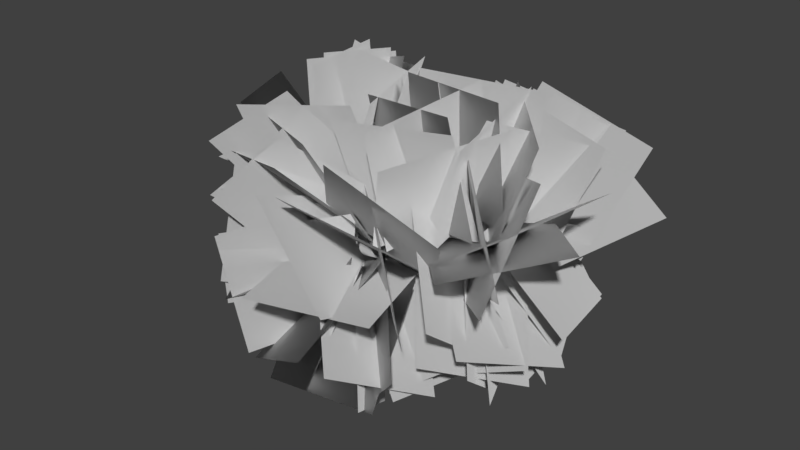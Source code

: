 # Source: Shane_Leaf_Blob_Radial_Test_01.blend  (saved by Blender 2.80.75; exported with 4.5.12 LTS)
import bpy
from mathutils import Matrix  # noqa: F401  (used for matrix-valued properties, if any)

bpy.ops.wm.read_factory_settings(use_empty=True)
scene = bpy.context.scene
scene.name = 'Scene'

# ---- collections
col_collection_1 = bpy.data.collections.new('Collection 1'); scene.collection.children.link(col_collection_1)

# ---- world
world_world = bpy.data.worlds.new('World'); scene.world = world_world
world_world.color = (0.05088, 0.05088, 0.05088)
world_world.use_sun_shadow = False
world_world.sun_shadow_jitter_overblur = 0.0
world_world.cycles.sampling_method = 'MANUAL'

# ---- meshes
me_plane = bpy.data.meshes.new('Plane')
me_plane.from_pydata([(0.9567, -0.7864, 0.5774), (1.966, -0.6486, 2.693), (2.296, 0.9895, -0.1767), (3.305, 1.127, 1.939), (-0.9499, -0.7318, -0.7933), (-2.573, -1.291, -2.382), (-2.39, 0.8733, 0.1129), (-4.013, 0.3137, -1.475), (-0.8577, -1.381, -0.6585), (-0.9042, -1.106, -2.941), (-0.09676, 0.7751, -0.4142), (-0.1433, 1.05, -2.697), (-0.3907, -0.2228, 0.4338), (-0.2332, 1.809, 1.612), (-0.4206, 0.9592, -1.602), (-0.263, 2.991, -0.4238), (0.4678, -0.4337, -0.908), (1.864, -1.757, -2.191), (-0.3767, -2.324, 0.1222), (1.02, -3.647, -1.161), (-1.294, -1.511, -0.6021), (-1.045, -2.942, -2.448), (1.041, -1.345, -0.415), (1.291, -2.775, -2.261), (0.3105, 0.2707, -0.6112), (1.634, -0.1719, -2.511), (0.1916, -2.039, -0.156), (1.515, -2.481, -2.056), (-1.211, -1.737, -0.1766), (-0.528, -3.949, -0.08725), (1.002, -1.054, -0.2002), (1.685, -3.266, -0.1108), (-1.06, -1.693, 0.341), (-0.1895, -3.381, 1.669), (1.084, -1.092, -0.3013), (1.955, -2.78, 1.027), (-1.622, 1.195, 0.2765), (-2.019, 1.664, 2.513), (-1.304, -1.042, 0.8023), (-1.701, -0.5724, 3.039), (1.426, -1.366, 0.3336), (2.175, -1.633, 2.539), (1.19, 0.939, 0.6931), (1.939, 0.6715, 2.898), (1.019, 1.031, -1.108), (2.029, -0.1193, -2.901), (1.619, -0.7183, 0.3525), (2.628, -1.869, -1.44), (0.9239, 0.3709, -0.1899), (2.188, -0.7811, -1.73), (1.028, -1.429, 1.241), (2.292, -2.581, -0.2991), (1.501, 0.3299, 0.5785), (2.356, -0.4977, 2.584), (0.3934, -1.691, 0.2169), (1.249, -2.518, 2.223), (0.002659, 0.0331, 0.5611), (-0.1484, -0.08025, 2.893), (2.285, -0.4661, 0.6846), (2.134, -0.5795, 3.016), (0.9287, 1.716, -0.03618), (2.284, 2.217, -1.879), (1.886, -0.4179, 0.08793), (3.242, 0.08319, -1.755), (1.371, 1.616, 0.3016), (3.023, 1.809, -1.28), (1.9, -0.5996, 0.5827), (3.551, -0.4065, -0.9992), (-1.098, -0.4269, 0.7853), (-2.474, -0.9111, 2.612), (-2.973, 0.2027, -0.4604), (-4.349, -0.2815, 1.366), (-0.642, 0.1329, -0.6923), (-1.227, -0.6268, -2.838), (-2.914, 0.1973, -0.09532), (-3.499, -0.5624, -2.241), (-0.6364, 0.2044, 0.2999), (-0.4675, 1.157, 2.396), (-2.835, 0.8947, 0.1635), (-2.666, 1.847, 2.26), (-0.8382, 0.08744, 0.4354), (-0.7748, 1.074, 2.536), (-2.812, 1.215, -0.03506), (-2.749, 2.202, 2.065), (-0.8238, -1.538, 0.5525), (0.3155, -2.767, 2.171), (1.196, -1.059, -0.5054), (2.335, -2.288, 1.113), (1.354, -0.236, 0.7545), (0.7558, 1.228, 2.475), (1.482, 1.563, -0.7321), (0.8835, 3.027, 0.988), (0.9279, 0.1363, 1.229), (2.21, -1.448, 2.341), (1.99, -0.4031, -0.7642), (3.272, -1.988, 0.348), (-1.758, -0.5598, 0.03955), (-2.442, -1.551, 2.07), (0.3592, -1.581, 0.2543), (-0.3247, -2.572, 2.285), (2.234, 0.2938, -0.5232), (1.629, 1.872, -2.11), (0.5605, 1.067, 0.883), (-0.04389, 2.645, -0.7037), (2.778, 1.23, 0.3035), (2.226, 3.166, -0.8359), (0.5638, 0.5645, 0.245), (0.01202, 2.5, -0.8944), (0.62, 0.318, -0.1018), (0.1827, 2.095, -1.525), (2.575, 1.353, 0.5909), (2.138, 3.131, -0.832), (0.2226, 0.1242, -0.294), (0.3592, 1.959, -1.668), (-1.814, 0.8535, 0.4774), (-1.677, 2.689, -0.8968), (0.6039, 0.9204, -0.8797), (0.466, 2.563, 0.7322), (-0.8132, -0.4126, 0.3572), (-0.9511, 1.23, 1.969), (-2.832, 1.156, 0.4504), (-3.058, 2.342, -1.546), (-0.7982, 0.2891, -0.2952), (-1.024, 1.476, -2.291), (-2.528, -0.02857, -0.3115), (-2.765, 1.182, -2.286), (-1.276, 1.708, 0.6033), (-1.513, 2.919, -1.372), (-0.261, -1.176, 1.14), (1.403, -2.782, 1.602), (0.3369, -1.212, -1.14), (2.001, -2.818, -0.6785), (-0.7814, -2.133, -0.6464), (-1.168, -2.2, -2.914), (0.0924, -0.01456, -0.858), (-0.2946, -0.08144, -3.126), (-0.4966, -1.019, -0.6881), (-0.04942, -1.066, -2.958), (1.481, 0.1252, -0.3222), (1.929, 0.07814, -2.592), (0.7584, -1.82, 0.2079), (0.6162, -3.828, -0.9358), (-1.134, -1.06, -0.8901), (-1.276, -3.069, -2.034), (0.2873, -0.9692, -0.5567), (0.2216, -0.7814, -2.895), (-1.48, 0.5644, -0.3839), (-1.546, 0.7521, -2.722), (-0.8315, 1.268, 0.2044), (-1.169, 2.4, -1.797), (-3.006, 0.4546, 0.1106), (-3.343, 1.587, -1.89), (-0.7044, 0.968, -0.3351), (-1.568, 1.75, -2.336), (-2.802, 0.1975, 0.2691), (-3.666, 0.9796, -1.732), (1.571, -0.5715, -0.8111), (1.857, 0.5011, -2.849), (0.6257, 1.356, 0.07054), (0.9119, 2.428, -1.967), (2.295, 0.07259, -0.3343), (2.533, 1.194, -2.355), (0.1407, 0.9173, -0.1195), (0.3792, 2.039, -2.14), (-1.946, 1.338, -0.2946), (-2.072, 1.778, -2.593), (-0.391, -0.3659, -0.7062), (-0.517, 0.0741, -3.004), (-0.05668, -1.298, -1.374), (-1.161, -3.319, -1.755), (-0.5126, -1.479, 0.9086), (-1.617, -3.5, 0.5274), (-0.1281, -0.7315, -1.003), (-1.896, -1.691, -2.14), (-1.346, -0.8115, 0.9582), (-3.113, -1.771, -0.1782), (-0.5674, -0.6541, 0.141), (-1.728, -1.98, -1.409), (-2.606, 0.03275, 1.08), (-3.767, -1.293, -0.4696), (-2.11, 0.3921, -0.8591), (-1.401, 2.462, -1.752), (-1.773, 1.22, 1.328), (-1.064, 3.29, 0.4352), (-0.9678, 1.237, 0.1605), (-1.629, 3.152, -0.9688), (-3.189, 0.7171, 0.5782), (-3.85, 2.632, -0.5511), (1.349, -0.171, -0.4961), (1.205, 1.346, -2.293), (-0.2462, 1.088, 0.6948), (-0.3903, 2.605, -1.102), (-1.991, -0.7382, -0.5282), (-2.836, -0.07254, -2.561), (-1.412, 1.436, -0.05662), (-2.257, 2.102, -2.089), (-0.2144, -0.5327, 0.5057), (-0.2975, -1.431, 2.624), (-2.412, -1.129, 0.1669), (-2.495, -2.027, 2.285), (1.93, -0.6631, 0.4498), (1.857, -1.42, 2.648), (-0.3573, -1.032, 0.2465), (-0.4307, -1.789, 2.445), (0.2868, 1.036, 0.03736), (-0.4735, 1.446, 2.207), (1.513, -0.7942, 0.8125), (0.7523, -0.3845, 2.982), (-0.02906, -0.3083, 0.6874), (-0.002844, 0.07588, 2.959), (2.156, 0.4064, 0.5414), (2.182, 0.7905, 2.813), (0.274, -0.2805, 0.371), (-0.04569, 0.9632, 2.336), (2.047, 1.133, -0.2353), (1.728, 2.377, 1.73), (0.9988, -0.5489, 0.7538), (0.7352, 0.771, 2.623), (0.9324, 1.328, -0.5806), (0.6688, 2.648, 1.289), (-2.14, -0.4514, 0.8815), (-1.319, -0.0286, 3.038), (-0.3486, 0.7539, -0.03671), (0.4724, 1.177, 2.12), (-1.524, 1.075, 0.5014), (-0.754, 1.163, 2.735), (-0.8989, -1.201, 0.3751), (-0.1287, -1.113, 2.608), (-0.3014, -0.7143, 0.9584), (-1.435, -1.786, 2.721), (-2.204, -0.9497, -0.4079), (-3.337, -2.022, 1.355), (0.3914, 0.2129, -0.3608), (0.4365, 1.535, -2.301), (2.434, 1.148, 0.3233), (2.479, 2.469, -1.617), (0.9365, 1.096, -0.8743), (1.708, 0.5433, -3.035), (2.0, -0.8225, -0.004039), (2.771, -1.375, -2.164), (1.232, 1.274, 0.04809), (0.4824, 2.059, 2.07), (0.4146, -0.8101, 0.5541), (-0.3351, -0.02499, 2.576), (-2.302, -0.458, 0.3655), (-3.843, -0.1365, -1.36), (-1.141, 1.451, -0.3159), (-2.682, 1.772, -2.041), (0.1383, -0.6641, 0.9079), (-0.9714, -1.864, 2.574), (-0.9402, -1.936, -0.7257), (-2.05, -3.135, 0.9408), (-1.694, -0.6463, -0.2076), (-2.714, -2.043, 1.342), (0.3752, -1.542, 0.347), (-0.6449, -2.939, 1.896), (-2.22, 0.442, -0.143), (-3.685, -1.352, -0.4562), (-0.8724, -0.8966, 1.219), (-2.338, -2.691, 0.906), (0.7459, 0.09461, 0.6157), (1.139, 1.044, 2.74), (2.55, 1.331, -0.2703), (2.942, 2.28, 1.854), (-1.173, -0.259, -0.3364), (-2.851, -1.694, -1.048), (0.22, -2.075, 0.04177), (-1.458, -3.511, -0.6698), (0.07386, -1.754, 0.839), (-1.364, -3.617, 0.7121), (-0.7646, -0.9668, -1.218), (-2.203, -2.829, -1.345), (-1.486, -0.1854, 0.3565), (-1.45, 1.671, 1.811), (0.7344, 0.2785, -0.2893), (0.7698, 2.134, 1.165), (0.7712, 0.2567, -0.2176), (0.7835, 2.091, 1.162), (-1.446, -0.0908, 0.2644), (-1.433, 1.744, 1.644), (-1.474, 1.016, -0.6814), (-1.653, 3.349, -0.4025), (-2.928, 0.6861, 1.144), (-3.107, 3.019, 1.423), (0.7381, 1.261, 0.6513), (1.816, 3.272, 1.233), (2.753, 0.4419, -0.2504), (3.831, 2.453, 0.3316), (-0.9815, 0.102, 0.5472), (-1.185, 1.076, 2.665), (-2.839, 1.318, -0.1907), (-3.043, 2.292, 1.927), (0.6859, -1.425, -0.6719), (0.7378, -1.134, -2.989), (-0.9969, 0.1871, -0.5074), (-0.945, 0.4778, -2.825), (2.945, 1.047, -0.2694), (3.529, 2.214, 1.697), (0.7303, 0.8321, 0.5156), (1.314, 1.999, 2.482), (2.681, 0.3591, -0.103), (3.36, 0.8262, 2.093), (0.4424, 0.3251, 0.5954), (1.12, 0.7922, 2.792), (1.143, 0.02103, 0.7272), (1.79, 0.9692, 2.745), (2.397, 1.603, -0.4185), (3.044, 2.552, 1.599), (1.539, -0.02377, 0.7553), (2.167, 1.072, 2.714), (2.124, 1.86, -0.4866), (2.753, 2.956, 1.472), (-1.142, -1.229, 0.7219), (-1.449, -1.119, 3.004), (-1.762, 0.9837, 0.5324), (-2.069, 1.093, 2.814), (-1.157, 1.002, 0.5462), (-1.052, 2.521, -1.186), (0.8275, 0.06258, -0.1571), (0.9325, 1.581, -1.889), (-0.04261, 0.008692, -0.2165), (-0.6983, 1.493, 1.466), (2.042, 1.06, -0.3313), (1.386, 2.544, 1.351), (-1.754, -0.3872, -1.177), (-1.292, 0.9753, -2.982), (-0.4449, 0.9532, 0.17), (0.01684, 2.316, -1.634), (-1.184, -0.2004, -0.4696), (-1.053, 1.206, -2.351), (0.7685, 0.7829, 0.4009), (0.8989, 2.19, -1.48), (-1.029, 0.7487, 0.727), (-0.984, 2.821, -0.3716), (0.8114, 0.03625, -0.5414), (0.8567, 2.109, -1.64), (-0.3538, -0.2262, -0.6271), (-0.299, 1.499, -2.186), (0.1813, 1.282, 1.061), (0.2361, 3.008, -0.4988), (-0.7235, -0.5849, 1.091), (-2.49, -2.117, 1.412), (-0.1716, -1.648, -0.9423), (-1.938, -3.18, -0.6209), (-0.4023, -1.379, -0.7401), (1.168, -2.159, -2.223), (1.203, -0.09942, 0.287), (2.773, -0.8785, -1.196), (1.705, 1.103, -0.8225), (2.875, -0.3032, -2.309), (0.6027, -0.7727, 0.08403), (1.772, -2.179, -1.403), (2.067, 0.6435, -0.1318), (3.144, -0.801, -1.576), (0.05848, -0.3998, -0.5852), (1.135, -1.844, -2.029), (-0.07252, -0.865, -0.4642), (0.2272, -1.048, -2.736), (1.717, 0.5724, -0.3438), (2.017, 0.3895, -2.615), (0.1618, -0.9265, 0.8443), (-0.9249, -2.511, 2.208), (-1.611, -1.043, -0.7037), (-2.697, -2.628, 0.6601), (-1.188, 1.029, 0.4449), (-0.8636, 2.575, -1.263), (0.1082, -0.5193, -0.7101), (0.4329, 1.027, -2.417), (0.6505, 0.8752, 0.5197), (1.357, 1.136, 2.749), (2.237, -0.8361, 0.2172), (2.944, -0.575, 2.447), (1.891, 1.169, -0.5526), (3.404, -0.02546, -1.812), (0.966, -0.8, 0.2029), (2.48, -1.994, -1.056), (-1.876, -0.9725, 0.2808), (-4.156, -1.126, 0.5101), (-2.029, 1.319, 0.3017), (-4.309, 1.165, 0.531), (-0.7216, -0.9717, -1.265), (0.4383, -2.196, -2.885), (0.7421, -1.761, 0.3795), (1.902, -2.985, -1.241), (-0.4631, -0.4722, -1.193), (0.3651, -1.36, -3.187), (0.4724, -2.255, -0.01075), (1.301, -3.143, -2.005), (-1.367, -1.017, -0.7515), (-1.351, -0.8789, -3.1), (0.9826, -0.8907, -0.7283), (0.9985, -0.7524, -3.077), (-0.8577, 0.2369, -0.2956), (-0.08462, 2.332, -0.8665), (-2.751, 1.184, 0.6166), (-1.978, 3.279, 0.04559), (0.5564, -2.102, 0.2026), (0.667, -3.704, -1.53), (-0.8617, -0.7618, -1.127), (-0.7511, -2.363, -2.859), (-2.032, -0.5766, 0.3942), (-2.538, -0.1687, 2.634), (-1.767, 1.713, 0.03696), (-2.274, 2.121, 2.276), (-0.9864, -1.256, 0.6696), (-0.6393, -3.376, 1.554), (0.7287, -1.612, -0.8567), (1.076, -3.733, 0.02795), (-1.929, 1.954, -0.6048), (-2.404, 3.463, 1.068), (-2.559, 0.2234, 0.7772), (-3.034, 1.733, 2.45), (-1.48, 1.619, -0.5906), (-1.686, 3.406, 0.897), (-2.93, 0.3526, 0.7295), (-3.136, 2.14, 2.217), (2.363, 0.8433, 0.5239), (3.96, -0.8009, 0.9425), (0.761, -0.8067, 0.1531), (2.357, -2.451, 0.5717), (1.684, 0.605, 1.262), (3.255, -0.9569, 2.055), (1.476, -0.6185, -0.7363), (3.047, -2.18, 0.05649), (2.006, 1.025, 0.2505), (3.791, 0.3712, 1.582), (1.36, -1.193, 0.02797), (3.145, -1.847, 1.36), (-0.1606, -0.437, 0.3042), (-0.5426, -0.7029, 2.566), (2.049, -1.032, 0.6075), (1.667, -1.298, 2.869), (1.391, 0.5313, 0.7403), (1.332, 0.04434, 3.046), (0.6947, -1.668, 0.2579), (0.6357, -2.155, 2.563), (1.146, -0.7949, -0.6915), (2.741, -0.275, -2.334), (1.402, 1.347, 0.2353), (2.997, 1.867, -1.407), (0.6088, 1.032, -0.5472), (1.714, 1.648, -2.468), (2.022, -0.7672, -0.3108), (3.127, -0.1516, -2.232)], [], [(0, 1, 3, 2), (4, 6, 7, 5), (8, 10, 11, 9), (12, 13, 15, 14), (16, 17, 19, 18), (20, 21, 23, 22), (24, 25, 27, 26), (28, 30, 31, 29), (32, 34, 35, 33), (36, 38, 39, 37), (40, 41, 43, 42), (44, 45, 47, 46), (48, 49, 51, 50), (52, 54, 55, 53), (56, 58, 59, 57), (60, 61, 63, 62), (64, 65, 67, 66), (68, 69, 71, 70), (72, 73, 75, 74), (76, 77, 79, 78), (80, 81, 83, 82), (84, 86, 87, 85), (88, 89, 91, 90), (92, 94, 95, 93), (96, 98, 99, 97), (100, 102, 103, 101), (104, 105, 107, 106), (108, 110, 111, 109), (112, 114, 115, 113), (116, 118, 119, 117), (120, 121, 123, 122), (124, 126, 127, 125), (128, 130, 131, 129), (132, 134, 135, 133), (136, 138, 139, 137), (140, 142, 143, 141), (144, 146, 147, 145), (148, 149, 151, 150), (152, 153, 155, 154), (156, 158, 159, 157), (160, 162, 163, 161), (164, 165, 167, 166), (168, 169, 171, 170), (172, 173, 175, 174), (176, 177, 179, 178), (180, 182, 183, 181), (184, 186, 187, 185), (188, 190, 191, 189), (192, 194, 195, 193), (196, 198, 199, 197), (200, 202, 203, 201), (204, 206, 207, 205), (208, 209, 211, 210), (212, 213, 215, 214), (216, 217, 219, 218), (220, 221, 223, 222), (224, 226, 227, 225), (228, 230, 231, 229), (232, 234, 235, 233), (236, 237, 239, 238), (240, 242, 243, 241), (244, 246, 247, 245), (248, 250, 251, 249), (252, 254, 255, 253), (256, 257, 259, 258), (260, 261, 263, 262), (264, 265, 267, 266), (268, 270, 271, 269), (272, 273, 275, 274), (276, 278, 279, 277), (280, 282, 283, 281), (284, 285, 287, 286), (288, 289, 291, 290), (292, 294, 295, 293), (296, 298, 299, 297), (300, 302, 303, 301), (304, 305, 307, 306), (308, 309, 311, 310), (312, 313, 315, 314), (316, 317, 319, 318), (320, 321, 323, 322), (324, 326, 327, 325), (328, 330, 331, 329), (332, 333, 335, 334), (336, 338, 339, 337), (340, 342, 343, 341), (344, 346, 347, 345), (348, 349, 351, 350), (352, 353, 355, 354), (356, 358, 359, 357), (360, 362, 363, 361), (364, 365, 367, 366), (368, 370, 371, 369), (372, 373, 375, 374), (376, 377, 379, 378), (380, 381, 383, 382), (384, 385, 387, 386), (388, 390, 391, 389), (392, 394, 395, 393), (396, 398, 399, 397), (400, 401, 403, 402), (404, 406, 407, 405), (408, 410, 411, 409), (412, 414, 415, 413), (416, 418, 419, 417), (420, 422, 423, 421), (424, 426, 427, 425), (428, 430, 431, 429), (432, 434, 435, 433), (436, 438, 439, 437), (440, 441, 443, 442)])
_uv = me_plane.uv_layers.new(name='UVMap')
_uv.uv.foreach_set('vector', [1.49e-07, 1.0, 0.0, 1.49e-07, 1.0, 0.0, 1.0, 1.0, 1.49e-07, 1.0, 1.0, 1.0, 1.0, 0.0, 0.0, 1.49e-07, 1.49e-07, 1.0, 1.0, 1.0, 1.0, 0.0, 0.0, 1.49e-07, 1.49e-07, 1.0, 0.0, 1.49e-07, 1.0, 0.0, 1.0, 1.0, 1.49e-07, 1.0, 0.0, 1.49e-07, 1.0, 0.0, 1.0, 1.0, 1.49e-07, 1.0, 0.0, 1.49e-07, 1.0, 0.0, 1.0, 1.0, 1.49e-07, 1.0, 0.0, 1.49e-07, 1.0, 0.0, 1.0, 1.0, 1.49e-07, 1.0, 1.0, 1.0, 1.0, 0.0, 0.0, 1.49e-07, 1.49e-07, 1.0, 1.0, 1.0, 1.0, 0.0, 0.0, 1.49e-07, 1.49e-07, 1.0, 1.0, 1.0, 1.0, 0.0, 0.0, 1.49e-07, 1.49e-07, 1.0, 0.0, 1.49e-07, 1.0, 0.0, 1.0, 1.0, 1.49e-07, 1.0, 0.0, 1.49e-07, 1.0, 0.0, 1.0, 1.0, 1.49e-07, 1.0, 0.0, 1.49e-07, 1.0, 0.0, 1.0, 1.0, 1.49e-07, 1.0, 1.0, 1.0, 1.0, 0.0, 0.0, 1.49e-07, 1.49e-07, 1.0, 1.0, 1.0, 1.0, 0.0, 0.0, 1.49e-07, 1.49e-07, 1.0, 0.0, 1.49e-07, 1.0, 0.0, 1.0, 1.0, 1.49e-07, 1.0, 0.0, 1.49e-07, 1.0, 0.0, 1.0, 1.0, 1.49e-07, 1.0, 0.0, 1.49e-07, 1.0, 0.0, 1.0, 1.0, 1.49e-07, 1.0, 0.0, 1.49e-07, 1.0, 0.0, 1.0, 1.0, 1.49e-07, 1.0, 0.0, 1.49e-07, 1.0, 0.0, 1.0, 1.0, 1.49e-07, 1.0, 0.0, 1.49e-07, 1.0, 0.0, 1.0, 1.0, 1.49e-07, 1.0, 1.0, 1.0, 1.0, 0.0, 0.0, 1.49e-07, 1.49e-07, 1.0, 0.0, 1.49e-07, 1.0, 0.0, 1.0, 1.0, 1.49e-07, 1.0, 1.0, 1.0, 1.0, 0.0, 0.0, 1.49e-07, 1.49e-07, 1.0, 1.0, 1.0, 1.0, 0.0, 0.0, 1.49e-07, 1.49e-07, 1.0, 1.0, 1.0, 1.0, 0.0, 0.0, 1.49e-07, 1.49e-07, 1.0, 0.0, 1.49e-07, 1.0, 0.0, 1.0, 1.0, 1.49e-07, 1.0, 1.0, 1.0, 1.0, 0.0, 0.0, 1.49e-07, 1.49e-07, 1.0, 1.0, 1.0, 1.0, 0.0, 0.0, 1.49e-07, 1.49e-07, 1.0, 1.0, 1.0, 1.0, 0.0, 0.0, 1.49e-07, 1.49e-07, 1.0, 0.0, 1.49e-07, 1.0, 0.0, 1.0, 1.0, 1.49e-07, 1.0, 1.0, 1.0, 1.0, 0.0, 0.0, 1.49e-07, 1.49e-07, 1.0, 1.0, 1.0, 1.0, 0.0, 0.0, 1.49e-07, 1.49e-07, 1.0, 1.0, 1.0, 1.0, 0.0, 0.0, 1.49e-07, 1.49e-07, 1.0, 1.0, 1.0, 1.0, 0.0, 0.0, 1.49e-07, 1.49e-07, 1.0, 1.0, 1.0, 1.0, 0.0, 0.0, 1.49e-07, 1.49e-07, 1.0, 1.0, 1.0, 1.0, 0.0, 0.0, 1.49e-07, 1.49e-07, 1.0, 0.0, 1.49e-07, 1.0, 0.0, 1.0, 1.0, 1.49e-07, 1.0, 0.0, 1.49e-07, 1.0, 0.0, 1.0, 1.0, 1.49e-07, 1.0, 1.0, 1.0, 1.0, 0.0, 0.0, 1.49e-07, 1.49e-07, 1.0, 1.0, 1.0, 1.0, 0.0, 0.0, 1.49e-07, 1.49e-07, 1.0, 0.0, 1.49e-07, 1.0, 0.0, 1.0, 1.0, 1.49e-07, 1.0, 0.0, 1.49e-07, 1.0, 0.0, 1.0, 1.0, 1.49e-07, 1.0, 0.0, 1.49e-07, 1.0, 0.0, 1.0, 1.0, 1.49e-07, 1.0, 0.0, 1.49e-07, 1.0, 0.0, 1.0, 1.0, 1.49e-07, 1.0, 1.0, 1.0, 1.0, 0.0, 0.0, 1.49e-07, 1.49e-07, 1.0, 1.0, 1.0, 1.0, 0.0, 0.0, 1.49e-07, 1.49e-07, 1.0, 1.0, 1.0, 1.0, 0.0, 0.0, 1.49e-07, 1.49e-07, 1.0, 1.0, 1.0, 1.0, 0.0, 0.0, 1.49e-07, 1.49e-07, 1.0, 1.0, 1.0, 1.0, 0.0, 0.0, 1.49e-07, 1.49e-07, 1.0, 1.0, 1.0, 1.0, 0.0, 0.0, 1.49e-07, 1.49e-07, 1.0, 1.0, 1.0, 1.0, 0.0, 0.0, 1.49e-07, 1.49e-07, 1.0, 0.0, 1.49e-07, 1.0, 0.0, 1.0, 1.0, 1.49e-07, 1.0, 0.0, 1.49e-07, 1.0, 0.0, 1.0, 1.0, 1.49e-07, 1.0, 0.0, 1.49e-07, 1.0, 0.0, 1.0, 1.0, 1.49e-07, 1.0, 0.0, 1.49e-07, 1.0, 0.0, 1.0, 1.0, 1.49e-07, 1.0, 1.0, 1.0, 1.0, 0.0, 0.0, 1.49e-07, 1.49e-07, 1.0, 1.0, 1.0, 1.0, 0.0, 0.0, 1.49e-07, 1.49e-07, 1.0, 1.0, 1.0, 1.0, 0.0, 0.0, 1.49e-07, 1.49e-07, 1.0, 0.0, 1.49e-07, 1.0, 0.0, 1.0, 1.0, 1.49e-07, 1.0, 1.0, 1.0, 1.0, 0.0, 0.0, 1.49e-07, 1.49e-07, 1.0, 1.0, 1.0, 1.0, 0.0, 0.0, 1.49e-07, 1.49e-07, 1.0, 1.0, 1.0, 1.0, 0.0, 0.0, 1.49e-07, 1.49e-07, 1.0, 1.0, 1.0, 1.0, 0.0, 0.0, 1.49e-07, 1.49e-07, 1.0, 0.0, 1.49e-07, 1.0, 0.0, 1.0, 1.0, 1.49e-07, 1.0, 0.0, 1.49e-07, 1.0, 0.0, 1.0, 1.0, 1.49e-07, 1.0, 0.0, 1.49e-07, 1.0, 0.0, 1.0, 1.0, 1.49e-07, 1.0, 1.0, 1.0, 1.0, 0.0, 0.0, 1.49e-07, 1.49e-07, 1.0, 0.0, 1.49e-07, 1.0, 0.0, 1.0, 1.0, 1.49e-07, 1.0, 1.0, 1.0, 1.0, 0.0, 0.0, 1.49e-07, 1.49e-07, 1.0, 1.0, 1.0, 1.0, 0.0, 0.0, 1.49e-07, 1.49e-07, 1.0, 0.0, 1.49e-07, 1.0, 0.0, 1.0, 1.0, 1.49e-07, 1.0, 0.0, 1.49e-07, 1.0, 0.0, 1.0, 1.0, 1.49e-07, 1.0, 1.0, 1.0, 1.0, 0.0, 0.0, 1.49e-07, 1.49e-07, 1.0, 1.0, 1.0, 1.0, 0.0, 0.0, 1.49e-07, 1.49e-07, 1.0, 1.0, 1.0, 1.0, 0.0, 0.0, 1.49e-07, 1.49e-07, 1.0, 0.0, 1.49e-07, 1.0, 0.0, 1.0, 1.0, 1.49e-07, 1.0, 0.0, 1.49e-07, 1.0, 0.0, 1.0, 1.0, 1.49e-07, 1.0, 0.0, 1.49e-07, 1.0, 0.0, 1.0, 1.0, 1.49e-07, 1.0, 0.0, 1.49e-07, 1.0, 0.0, 1.0, 1.0, 1.49e-07, 1.0, 0.0, 1.49e-07, 1.0, 0.0, 1.0, 1.0, 1.49e-07, 1.0, 1.0, 1.0, 1.0, 0.0, 0.0, 1.49e-07, 1.49e-07, 1.0, 1.0, 1.0, 1.0, 0.0, 0.0, 1.49e-07, 1.49e-07, 1.0, 0.0, 1.49e-07, 1.0, 0.0, 1.0, 1.0, 1.49e-07, 1.0, 1.0, 1.0, 1.0, 0.0, 0.0, 1.49e-07, 1.49e-07, 1.0, 1.0, 1.0, 1.0, 0.0, 0.0, 1.49e-07, 1.49e-07, 1.0, 1.0, 1.0, 1.0, 0.0, 0.0, 1.49e-07, 1.49e-07, 1.0, 0.0, 1.49e-07, 1.0, 0.0, 1.0, 1.0, 1.49e-07, 1.0, 0.0, 1.49e-07, 1.0, 0.0, 1.0, 1.0, 1.49e-07, 1.0, 1.0, 1.0, 1.0, 0.0, 0.0, 1.49e-07, 1.49e-07, 1.0, 1.0, 1.0, 1.0, 0.0, 0.0, 1.49e-07, 1.49e-07, 1.0, 0.0, 1.49e-07, 1.0, 0.0, 1.0, 1.0, 1.49e-07, 1.0, 1.0, 1.0, 1.0, 0.0, 0.0, 1.49e-07, 1.49e-07, 1.0, 0.0, 1.49e-07, 1.0, 0.0, 1.0, 1.0, 1.49e-07, 1.0, 0.0, 1.49e-07, 1.0, 0.0, 1.0, 1.0, 1.49e-07, 1.0, 0.0, 1.49e-07, 1.0, 0.0, 1.0, 1.0, 1.49e-07, 1.0, 0.0, 1.49e-07, 1.0, 0.0, 1.0, 1.0, 1.49e-07, 1.0, 1.0, 1.0, 1.0, 0.0, 0.0, 1.49e-07, 1.49e-07, 1.0, 1.0, 1.0, 1.0, 0.0, 0.0, 1.49e-07, 1.49e-07, 1.0, 1.0, 1.0, 1.0, 0.0, 0.0, 1.49e-07, 1.49e-07, 1.0, 0.0, 1.49e-07, 1.0, 0.0, 1.0, 1.0, 1.49e-07, 1.0, 1.0, 1.0, 1.0, 0.0, 0.0, 1.49e-07, 1.49e-07, 1.0, 1.0, 1.0, 1.0, 0.0, 0.0, 1.49e-07, 1.49e-07, 1.0, 1.0, 1.0, 1.0, 0.0, 0.0, 1.49e-07, 1.49e-07, 1.0, 1.0, 1.0, 1.0, 0.0, 0.0, 1.49e-07, 1.49e-07, 1.0, 1.0, 1.0, 1.0, 0.0, 0.0, 1.49e-07, 1.49e-07, 1.0, 1.0, 1.0, 1.0, 0.0, 0.0, 1.49e-07, 1.49e-07, 1.0, 1.0, 1.0, 1.0, 0.0, 0.0, 1.49e-07, 1.49e-07, 1.0, 1.0, 1.0, 1.0, 0.0, 0.0, 1.49e-07, 1.49e-07, 1.0, 1.0, 1.0, 1.0, 0.0, 0.0, 1.49e-07, 1.49e-07, 1.0, 0.0, 1.49e-07, 1.0, 0.0, 1.0, 1.0])
me_plane.use_remesh_preserve_volume = False
me_plane.use_remesh_preserve_attributes = False
me_plane.use_mirror_vertex_groups = False
me_plane.update()
me_plane.normals_split_custom_set([tuple(v) for v in zip(*[iter([-0.9998, -0.01741, 0.009889, -0.9975, -0.01404, 0.06896, -0.9981, 0.0367, 0.04986, -0.9994, 0.03183, -0.011, -0.9995, -0.01517, -0.02592, -0.9997, 0.02522, -0.002506, -0.9991, 0.01094, -0.04026, -0.9976, -0.02827, -0.06397, -0.9992, -0.03194, -0.02248, -0.9996, 0.02415, -0.01651, -0.9966, 0.03127, -0.07628, -0.9964, -0.02476, -0.08104, -1.0, -0.002078, 0.005772, -0.998, 0.05114, 0.03662, -0.9965, 0.0819, -0.01664, -0.9985, 0.02875, -0.0473, -0.9995, -0.007739, -0.02995, -0.9968, -0.04467, -0.06658, -0.9948, -0.09463, -0.0371, -0.9984, -0.05691, -0.00236, -0.9992, -0.03487, -0.02075, -0.9951, -0.07155, -0.06807, -0.9952, -0.07162, -0.06729, -0.9993, -0.03257, -0.01701, -0.9997, 0.01102, -0.02195, -0.9972, -0.0007838, -0.07498, -0.996, -0.06405, -0.06214, -0.9987, -0.05027, -0.0098, -0.9991, -0.04069, -0.009961, -0.9996, -0.02473, -0.01122, -0.9963, -0.08599, -0.008917, -0.9951, -0.09865, -0.007787, -0.9992, -0.03973, 0.003248, -0.9996, -0.02579, -0.01396, -0.9971, -0.07323, 0.02258, -0.9957, -0.08471, 0.03806, -0.9994, 0.03386, 0.001597, -0.9996, -0.02292, 0.01505, -0.9974, -0.01081, 0.07123, -0.9973, 0.04517, 0.0575, -0.9994, -0.03351, 0.003325, -0.997, -0.04162, 0.06497, -0.997, 0.0226, 0.07449, -0.9995, 0.02948, 0.01306, -0.9989, 0.03181, -0.0358, -0.9962, 0.0006604, -0.08655, -0.9977, -0.04887, -0.0468, -0.9999, -0.01587, 0.003852, -0.9998, 0.01389, -0.01089, -0.9984, -0.01787, -0.05435, -0.9975, -0.06874, -0.01404, -0.999, -0.03485, 0.02788, -0.9999, 0.01298, 0.01006, -0.9991, -0.04122, 8.298e-05, -0.9964, -0.06464, 0.05468, -0.9977, -0.009977, 0.06661, -0.9999, 0.004672, 0.009147, -0.9999, -0.009093, 0.01323, -0.9969, -0.01217, 0.07814, -0.9975, 0.001669, 0.07032, -0.9987, 0.05023, -0.006714, -0.9961, 0.06602, -0.05855, -0.9984, 0.006507, -0.05673, -1.0, -0.00767, -0.003476, -0.9988, 0.04813, 0.002445, -0.9975, 0.05586, -0.04274, -0.9993, -0.007672, -0.03528, -0.9999, -0.01266, 0.01026, -0.9999, -0.007261, 0.01468, -0.9981, -0.019, 0.05929, -0.9996, -0.003282, 0.02732, -0.9998, 0.008477, -0.01652, -0.9997, 0.007169, -0.02351, -0.9969, -0.01237, -0.07785, -0.9982, -0.01011, -0.05924, -0.9999, 0.008329, -0.007601, -1.0, 0.009047, 0.00225, -0.9973, 0.03691, 0.06361, -0.9975, 0.04898, 0.05033, -0.9997, 0.02554, -0.001162, -1.0, 0.005947, 0.005702, -0.9977, 0.03146, 0.06001, -0.9973, 0.05757, 0.04545, -0.9994, 0.03339, -0.006033, -0.9993, -0.03604, 0.008803, -0.9995, -0.02493, -0.01958, -0.9979, -0.06024, 0.02528, -0.9962, -0.06964, 0.05199, -0.9999, -0.002531, 0.01482, -0.9975, 0.03686, 0.0608, -0.9961, 0.08537, 0.02088, -0.9986, 0.04682, -0.02592, -0.9996, 0.007541, 0.02751, -0.9996, -0.00724, -0.02724, -0.9986, -0.05324, 0.003912, -0.9976, -0.03652, 0.0595, -0.9999, -0.01054, -0.004367, -0.9993, -0.03831, 0.001097, -0.9965, -0.06333, 0.05402, -0.9983, -0.03483, 0.04593, -0.9997, 0.01224, -0.02064, -0.9993, 0.03239, 0.01797, -0.997, 0.07331, -0.02413, -0.9964, 0.05539, -0.06384, -0.9992, 0.03913, 0.002578, -0.9953, 0.09233, -0.02928, -0.9971, 0.06964, -0.02915, -0.9998, 0.01899, 0.000826, -0.9999, 0.0124, -0.008452, -0.999, 0.04236, 0.01069, -0.9954, 0.09115, -0.0291, -0.9972, 0.05921, -0.04597, -0.9999, 0.007141, -0.01347, -0.9997, 0.02514, 0.006609, -0.9971, 0.07144, -0.02801, -0.9972, 0.05588, -0.05002, -0.9992, 0.02853, -0.0293, -1.0, -0.006946, 0.003733, -0.9984, 0.03532, 0.04519, -0.9973, 0.07212, 0.01383, -0.9995, 0.0319, 0.005864, -0.9972, 0.06055, -0.0428, -0.9971, 0.04151, -0.06422, -0.9999, 0.01117, -0.01313, -0.9999, 0.002816, -0.01295, -0.9988, 0.04722, 0.009952, -0.9962, 0.07747, -0.04012, -0.9976, 0.03251, -0.06135, -0.9993, -0.0271, 0.02435, -0.9989, -0.02845, -0.03605, -0.9969, -0.07435, -0.02478, -0.9967, -0.07209, 0.03797, -0.9984, -0.0514, -0.02219, -0.9996, 0.003421, -0.02833, -0.9962, 0.001611, -0.08715, -0.9954, -0.05245, -0.07974, -0.9995, -0.02282, -0.02341, -0.9999, 0.007365, -0.01475, -0.9969, 0.006116, -0.07781, -0.9962, -0.02427, -0.0833, -0.999, -0.04514, -0.0001542, -0.9993, -0.02345, -0.02823, -0.9956, -0.07437, -0.05713, -0.9947, -0.09837, -0.03067, -0.9995, -0.02195, -0.02047, -0.9997, 0.01799, -0.01518, -0.997, 0.02265, -0.07425, -0.9965, -0.01691, -0.08222, -0.9993, 0.03644, -0.0002219, -0.9966, 0.06495, -0.05136, -0.9978, 0.04192, -0.05097, -0.9999, 0.01462, -0.00249, -0.9995, 0.02878, -0.01422, -0.9968, 0.04786, -0.06442, -0.9985, 0.02701, -0.04677, -1.0, 0.008389, 0.001368, -0.9995, -0.0118, -0.02817, -0.9992, 0.04022, -0.003843, -0.9959, 0.06932, -0.05877, -0.9962, 0.01784, -0.08471, -0.9999, 0.006052, -0.01539, -0.9996, 0.0281, -0.008824, -0.9964, 0.05796, -0.0625, -0.9967, 0.03774, -0.07242, -0.9992, 0.0372, -0.01272, -0.9964, 0.04796, -0.06998, -0.9965, 0.005637, -0.08354, -0.9997, -0.005798, -0.02403, -0.9987, -0.03039, -0.04178, -0.9955, -0.08098, -0.05015, -0.9964, -0.08472, 0.007969, -0.9992, -0.0348, 0.0181, -0.9994, -0.01545, -0.03199, -0.9975, -0.03881, -0.05902, -0.9992, -0.03968, -0.009514, -0.9997, -0.01705, 0.01903, -0.9999, -0.0133, -0.001893, -0.9981, -0.04634, -0.04089, -0.9995, -0.02762, -0.01643, -0.9998, 0.00433, 0.02139, -0.9996, 0.01339, -0.02679, -0.999, 0.03437, 0.02811, -0.9961, 0.08784, 0.005679, -0.9966, 0.06612, -0.04985, -0.9994, 0.03552, -0.001365, -0.9997, 0.02094, 0.008882, -0.9976, 0.06636, -0.01827, -0.9961, 0.08308, -0.02977, -0.9998, -0.000777, -0.01941, -0.9994, 0.03226, 0.01265, -0.9968, 0.07161, -0.0343, -0.9969, 0.04049, -0.06813, -0.9997, -0.01491, -0.0186, -0.9992, 0.04017, -0.006859, -0.9968, 0.05575, -0.05718, -0.9977, 0.00172, -0.06798, -0.9999, -0.01024, 0.007685, -0.9997, -0.02445, -0.001138, -0.9976, -0.04658, 0.05126, -0.9974, -0.03364, 0.06297, -0.9999, -0.01447, 0.0066, -0.9997, -0.02327, 0.0008959, -0.9974, -0.04288, 0.05814, -0.9971, -0.03537, 0.06747, -0.9995, 0.03134, -0.004674, -0.9997, -0.01792, 0.01649, -0.9972, -0.006473, 0.07442, -0.9978, 0.04134, 0.05186, -0.9999, -0.004364, 0.01246, -0.9974, 0.005751, 0.07231, -0.997, 0.02606, 0.07262, -0.9998, 0.01536, 0.00894, -1.0, -0.00369, 0.004163, -0.998, 0.02912, 0.05587, -0.9967, 0.0695, 0.04187, -0.9993, 0.0356, -0.01252, -0.9998, -0.01102, 0.01465, -0.9976, 0.02455, 0.06476, -0.9968, 0.07477, 0.02883, -0.999, 0.03979, -0.02147, -0.9998, -0.007693, 0.01675, -0.9974, 0.002915, 0.07196, -0.9981, 0.0352, 0.05091, -0.9997, 0.02345, -0.006587, -0.9995, 0.03092, 0.00731, -0.9996, -0.02729, 0.004181, -0.9977, -0.02548, 0.0629, -0.9973, 0.03374, 0.06512, -0.9997, -0.01497, 0.0195, -0.9997, -0.02009, -0.01552, -0.9986, -0.04553, 0.02768, -0.9971, -0.04164, 0.0636, -0.9998, 0.009486, -0.01529, -0.9993, 0.03641, 0.003087, -0.996, 0.0735, -0.05151, -0.9968, 0.04465, -0.06689, -0.999, 0.03349, -0.0294, -0.9958, 0.01892, -0.08943, -0.9971, -0.035, -0.06755, -0.9998, -0.01895, -0.006056, -0.9992, 0.03864, -0.004489, -0.9998, -0.01783, 0.009105, -0.9981, 0.003073, 0.06173, -0.997, 0.05871, 0.04952, -1.0, -0.007816, 0.003787, -0.9991, 0.04083, -0.01355, -0.9974, 0.04707, -0.05541, -0.9993, 0.0001082, -0.03765, -0.9997, -0.0138, 0.0184, -0.9986, -0.04611, -0.02417, -0.997, -0.07475, 0.01813, -0.9972, -0.04419, 0.06058, -0.9999, -0.01274, -0.01061, -0.9993, -0.03732, 0.003571, -0.9964, -0.07229, 0.0435, -0.9985, -0.0468, 0.0278, -0.9999, 0.0146, -0.008866, -0.9994, -0.02903, -0.01609, -0.9979, -0.06319, 0.01718, -0.9995, -0.01945, 0.02598, -0.9999, 0.006382, 0.01086, -0.9971, 0.0322, 0.06855, -0.9965, 0.06911, 0.04681, -0.999, 0.04168, -0.01365, -0.9999, -0.002974, -0.01408, -0.9988, -0.03811, -0.03093, -0.9961, -0.08528, -0.02238, -0.9987, -0.05125, -0.004565, -0.999, -0.04257, 0.01654, -0.9991, -0.02128, -0.03703, -0.997, -0.06684, -0.03873, -0.996, -0.0882, 0.01266, -1.0, -0.001113, 0.003635, -0.9981, 0.04607, 0.0406, -0.9978, 0.06119, 0.02559, -0.9998, 0.01137, -0.01351, -0.9999, 0.01377, -0.009358, -1.0, 0.001296, 0.001295, -0.9982, 0.04795, 0.03635, -0.9979, 0.06015, 0.02555, -0.9993, 0.02944, -0.02273, -0.9995, 0.02029, 0.0228, -0.9966, 0.07687, 0.0294, -0.996, 0.08804, -0.0155, -0.9992, 0.03777, 0.0118, -0.9952, 0.09422, 0.02814, -0.9971, 0.07603, 0.003491, -0.9998, 0.01662, -0.01318, -0.9999, 0.006292, 0.008593, -0.9976, 0.03114, 0.06257, -0.9974, 0.05937, 0.04178, -0.9993, 0.03588, -0.009942, -0.9991, -0.03405, -0.02666, -0.9998, 0.008501, -0.01854, -0.9968, 0.01593, -0.07802, -0.9959, -0.02658, -0.08589, -0.9993, 0.03407, -0.01378, -0.9996, 0.0263, 0.008191, -0.9964, 0.05841, 0.06183, -0.9967, 0.06842, 0.04307, -0.9999, 0.01427, -0.00903, -0.9999, 0.0125, 0.01017, -0.9972, 0.02536, 0.06999, -0.9981, 0.02803, 0.05437, -0.9999, 0.004471, 0.01402, -0.9971, 0.03073, 0.07, -0.9962, 0.07707, 0.03965, -0.9986, 0.0492, -0.01774, -0.9999, 0.003304, 0.01492, -0.997, 0.03392, 0.06987, -0.9955, 0.08785, 0.0357, -0.9982, 0.05594, -0.01953, -0.9995, -0.02783, 0.01302, -0.9972, -0.02474, 0.07077, -0.9974, 0.03089, 0.06498, -0.9996, 0.02843, 0.008082, -0.9995, 0.02929, 0.008578, -0.997, 0.06821, -0.0358, -0.9973, 0.04656, -0.05673, -0.9999, 0.005542, -0.009988, -0.9999, 0.003994, -0.01135, -0.9986, 0.04237, 0.03247, -0.9968, 0.0734, 0.03107, -0.9993, 0.03356, -0.01518, -0.9994, -0.006176, -0.03507, -0.9996, 0.02859, -0.001103, -0.9967, 0.06473, -0.04865, -0.9963, 0.02845, -0.08126, -0.9998, -0.0015, -0.01746, -0.9997, 0.02494, 0.005114, -0.997, 0.06289, -0.04561, -0.9972, 0.03454, -0.06568, -0.9997, 0.02289, 0.01321, -0.997, 0.07605, -0.01498, -0.9969, 0.06066, -0.04992, -0.9997, 0.009684, -0.02291, -0.9998, -0.002172, -0.02197, -0.999, 0.03777, 0.02246, -0.9963, 0.08341, -0.01882, -0.9971, 0.04291, -0.06267, -0.9997, -0.0114, 0.02276, -0.9988, -0.0395, -0.03032, -0.9969, -0.07602, -0.02088, -0.9984, -0.04879, 0.0297, -0.9992, -0.03229, -0.02493, -1.0, 0.001175, 0.002002, -0.999, -0.02092, -0.04011, -0.9963, -0.05468, -0.06607, -0.999, 0.03446, -0.02861, -0.9974, -0.004557, -0.07188, -0.9974, -0.05627, -0.04464, -0.9999, -0.01684, -0.003469, -0.9997, 0.022, -0.009598, -0.9985, -0.01893, -0.05143, -0.9971, -0.04612, -0.06082, -0.9998, -0.00685, -0.02113, -0.9997, -0.01902, -0.01786, -0.9997, 0.01977, -0.01541, -0.9968, 0.01482, -0.07865, -0.9967, -0.02393, -0.07808, -0.9996, -0.02077, 0.01671, -0.9995, -0.02278, -0.02324, -0.9981, -0.06108, 0.01096, -0.9968, -0.06082, 0.05126, -0.9995, 0.03002, 0.005933, -0.9968, 0.06995, -0.03795, -0.9971, 0.03117, -0.07006, -0.9997, -0.009982, -0.02443, -0.9996, 0.02732, 0.008189, -0.9998, -0.01943, 0.0001468, -0.9979, -0.01233, 0.06382, -0.997, 0.03496, 0.06925, -0.9991, 0.03641, -0.02126, -0.9983, 0.003423, -0.05862, -0.998, -0.05216, -0.03579, -0.9998, -0.0178, -0.0002623, -0.9998, -0.02086, 0.001689, -0.9997, -0.02337, 0.007047, -0.9995, 0.03094, 0.00754, -0.9993, 0.03656, 0.002214, -0.999, -0.02143, -0.03827, -0.9951, -0.05459, -0.08234, -0.9961, -0.07872, -0.04025, -0.999, -0.04354, 0.004473, -0.9993, -0.008577, -0.03664, -0.9954, -0.03229, -0.09028, -0.9948, -0.08161, -0.06036, -0.9984, -0.05639, -0.005968, -0.9995, -0.02227, -0.0245, -0.9995, -0.02025, -0.02549, -0.9959, -0.01644, -0.0888, -0.9963, -0.01871, -0.08415, -0.9999, 0.009795, -0.01312, -0.9994, 0.03269, 0.00992, -0.9963, 0.08561, -0.00419, -0.9975, 0.06505, -0.02836, -0.9986, -0.05242, -0.0002448, -0.9993, -0.01598, -0.03462, -0.9952, -0.05722, -0.07918, -0.9944, -0.0952, -0.0466, -0.9999, -0.01088, 0.004528, -0.9982, -0.0006466, 0.0598, -0.9971, 0.05625, 0.05124, -0.9989, 0.04677, -0.004442, -0.9995, -0.02861, 0.01171, -0.9988, -0.03954, -0.02874, -0.9953, -0.09709, -0.004994, -0.9959, -0.08357, 0.03467, -0.9984, 0.0526, -0.02049, -0.9999, 0.009046, 0.01397, -0.9975, 0.04576, 0.05453, -0.9958, 0.08915, 0.02113, -0.9988, 0.04473, -0.02042, -0.9998, 0.01216, 0.01266, -0.9973, 0.05556, 0.04876, -0.9959, 0.08937, 0.01721, -0.9996, 0.02779, 0.00876, -0.9998, -0.01788, -0.001591, -0.9978, -0.06489, 0.0101, -0.9996, -0.01937, 0.0215, -0.9994, 0.02069, 0.029, -0.9996, -0.01307, -0.02607, -0.9983, -0.05841, -0.004464, -0.9983, -0.02348, 0.05313, -0.9995, 0.03261, 0.001022, -0.9996, -0.0287, -0.005073, -0.9983, -0.04893, 0.03296, -0.9991, 0.01506, 0.04014, -1.0, -0.00772, 0.002452, -0.9996, -0.02484, 0.01101, -0.9968, -0.0318, 0.07308, -0.998, -0.01455, 0.06115, -0.9997, 0.01851, 0.01445, -0.9992, -0.04102, 0.001222, -0.9966, -0.05387, 0.06293, -0.997, 0.005139, 0.0773, -0.9995, -0.01769, -0.0246, -0.9992, 0.04086, 0.0006445, -0.9973, 0.05748, -0.04634, -0.9974, -0.003723, -0.07229, -0.9993, 0.03155, -0.02041, -0.996, 0.04934, -0.07385, -0.9975, -0.0002512, -0.07018, -0.9997, -0.01739, -0.01464])] * 3)])

# ---- objects
ob_leaf_066 = bpy.data.objects.new('leaf.066', me_plane)

# ---- transforms, parenting, visibility, modifiers, constraints
ob_leaf_066.location = (0.1696, 1.187, 0.197)
ob_leaf_066.lineart.crease_threshold = 0.0

# ---- collection membership
col_collection_1.objects.link(ob_leaf_066)

# ---- scene / render settings (as saved in the file)
scene.frame_start = 1; scene.frame_end = 250; scene.frame_set(1)
scene.render.engine = 'BLENDER_EEVEE_NEXT'
scene.render.resolution_percentage = 50
scene.render.dither_intensity = 0.0
scene.cycles.use_denoising = False
scene.cycles.samples = 128
scene.cycles.sampling_pattern = 'TABULATED_SOBOL'
scene.cycles.use_adaptive_sampling = False
scene.cycles.use_light_tree = False
scene.cycles.blur_glossy = 0.0
scene.cycles.sample_clamp_indirect = 0.0
scene.view_settings.view_transform = 'Standard'
bpy.context.view_layer.update()

# ---- added for rendering (the .blend has no active camera and no usable light): camera, sun
cam_auto = bpy.data.cameras.new('AutoCamera')
cam_auto.lens = 50.0
cam_auto.sensor_width = 36.0
cam_auto.clip_end = 1000.0
ob_auto_camera = bpy.data.objects.new('AutoCamera', cam_auto)
scene.collection.objects.link(ob_auto_camera)
ob_auto_camera.location = (11.7806, -13.2229, 9.57082)
ob_auto_camera.rotation_euler = (1.09748, -7.21219e-08, 0.694738)
scene.camera = ob_auto_camera
light_auto_sun = bpy.data.lights.new('AutoSun', 'SUN')
light_auto_sun.energy = 3.0
light_auto_sun.angle = 0.0523599
ob_auto_sun = bpy.data.objects.new('AutoSun', light_auto_sun)
scene.collection.objects.link(ob_auto_sun)
ob_auto_sun.rotation_euler = (0.872665, 0.174533, 0.523599)
bpy.context.view_layer.update()

